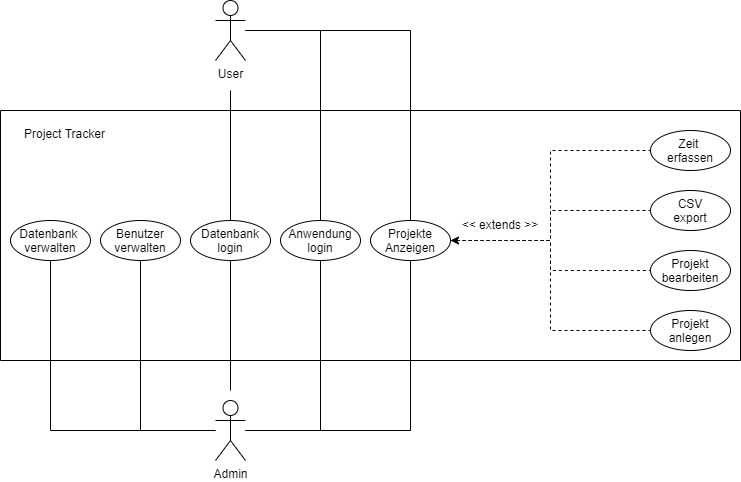

The diagram above was exported from draw.io. Its source (the exported page's mxGraphModel, read from the mxfile embedded in the PNG):
<mxGraphModel dx="1176" dy="537" grid="0" gridSize="100" guides="1" tooltips="1" connect="1" arrows="1" fold="1" page="1" pageScale="1" pageWidth="827" pageHeight="1169" math="0" shadow="0">
  <root>
    <mxCell id="0" />
    <mxCell id="1" parent="0" />
    <mxCell id="15" value="" style="edgeStyle=orthogonalEdgeStyle;rounded=0;orthogonalLoop=1;jettySize=auto;html=1;endArrow=none;endFill=0;" parent="1" source="2" target="14" edge="1">
      <mxGeometry relative="1" as="geometry" />
    </mxCell>
    <mxCell id="22" value="" style="edgeStyle=orthogonalEdgeStyle;rounded=0;orthogonalLoop=1;jettySize=auto;html=1;endArrow=none;endFill=0;" parent="1" source="2" target="21" edge="1">
      <mxGeometry relative="1" as="geometry" />
    </mxCell>
    <mxCell id="24" value="" style="edgeStyle=orthogonalEdgeStyle;rounded=0;orthogonalLoop=1;jettySize=auto;html=1;endArrow=none;endFill=0;" parent="1" target="23" edge="1">
      <mxGeometry relative="1" as="geometry">
        <mxPoint x="260" y="490" as="sourcePoint" />
      </mxGeometry>
    </mxCell>
    <mxCell id="27" value="" style="edgeStyle=orthogonalEdgeStyle;rounded=0;orthogonalLoop=1;jettySize=auto;html=1;endArrow=none;endFill=0;" parent="1" source="2" target="26" edge="1">
      <mxGeometry relative="1" as="geometry" />
    </mxCell>
    <mxCell id="31" value="" style="edgeStyle=orthogonalEdgeStyle;rounded=0;orthogonalLoop=1;jettySize=auto;html=1;endArrow=none;endFill=0;" parent="1" source="2" target="30" edge="1">
      <mxGeometry relative="1" as="geometry" />
    </mxCell>
    <mxCell id="2" value="Admin" style="shape=umlActor;verticalLabelPosition=bottom;verticalAlign=top;html=1;rounded=0;" parent="1" vertex="1">
      <mxGeometry x="245" y="500" width="30" height="60" as="geometry" />
    </mxCell>
    <mxCell id="50" value="" style="edgeStyle=orthogonalEdgeStyle;rounded=0;orthogonalLoop=1;jettySize=auto;html=1;endArrow=none;endFill=0;entryX=0.5;entryY=0;entryDx=0;entryDy=0;" parent="1" source="3" target="26" edge="1">
      <mxGeometry relative="1" as="geometry">
        <mxPoint x="90" y="160" as="targetPoint" />
      </mxGeometry>
    </mxCell>
    <mxCell id="3" value="User" style="shape=umlActor;verticalLabelPosition=bottom;verticalAlign=top;html=1;rounded=0;" parent="1" vertex="1">
      <mxGeometry x="245" y="100" width="30" height="60" as="geometry" />
    </mxCell>
    <mxCell id="19" value="" style="swimlane;startSize=0;rounded=0;" parent="1" vertex="1">
      <mxGeometry x="30" y="210" width="740" height="250" as="geometry">
        <mxRectangle x="30" y="210" width="50" height="40" as="alternateBounds" />
      </mxGeometry>
    </mxCell>
    <mxCell id="14" value="Datenbank &lt;br&gt;verwalten" style="ellipse;whiteSpace=wrap;html=1;verticalAlign=top;rounded=0;" parent="19" vertex="1">
      <mxGeometry x="10" y="110" width="80" height="40" as="geometry" />
    </mxCell>
    <mxCell id="21" value="Benutzer&lt;br&gt;verwalten" style="ellipse;whiteSpace=wrap;html=1;verticalAlign=top;rounded=0;" parent="19" vertex="1">
      <mxGeometry x="100" y="110" width="80" height="40" as="geometry" />
    </mxCell>
    <mxCell id="23" value="Datenbank&lt;br&gt;login" style="ellipse;whiteSpace=wrap;html=1;verticalAlign=top;rounded=0;" parent="19" vertex="1">
      <mxGeometry x="190" y="110" width="80" height="40" as="geometry" />
    </mxCell>
    <mxCell id="26" value="Anwendung&lt;br&gt;login" style="ellipse;whiteSpace=wrap;html=1;verticalAlign=top;rounded=0;" parent="19" vertex="1">
      <mxGeometry x="280" y="110" width="80" height="40" as="geometry" />
    </mxCell>
    <mxCell id="30" value="Projekte&lt;br&gt;Anzeigen" style="ellipse;whiteSpace=wrap;html=1;verticalAlign=top;rounded=0;" parent="19" vertex="1">
      <mxGeometry x="370" y="110" width="80" height="40" as="geometry" />
    </mxCell>
    <mxCell id="33" value="Zeit &lt;br&gt;erfassen" style="ellipse;whiteSpace=wrap;html=1;verticalAlign=top;rounded=0;" parent="19" vertex="1">
      <mxGeometry x="650" y="20" width="80" height="40" as="geometry" />
    </mxCell>
    <mxCell id="34" value="CSV&lt;br&gt;export" style="ellipse;whiteSpace=wrap;html=1;verticalAlign=top;rounded=0;" parent="19" vertex="1">
      <mxGeometry x="650" y="80" width="80" height="40" as="geometry" />
    </mxCell>
    <mxCell id="36" value="Projekt&lt;br&gt;anlegen" style="ellipse;whiteSpace=wrap;html=1;verticalAlign=top;rounded=0;" parent="19" vertex="1">
      <mxGeometry x="650" y="200" width="80" height="40" as="geometry" />
    </mxCell>
    <mxCell id="35" value="Projekt&lt;br&gt;bearbeiten" style="ellipse;whiteSpace=wrap;html=1;verticalAlign=top;rounded=0;" parent="19" vertex="1">
      <mxGeometry x="650" y="140" width="80" height="40" as="geometry" />
    </mxCell>
    <mxCell id="59" value="" style="edgeStyle=orthogonalEdgeStyle;rounded=0;orthogonalLoop=1;jettySize=auto;html=1;endArrow=none;endFill=0;exitX=1;exitY=0.5;exitDx=0;exitDy=0;entryX=0;entryY=0.5;entryDx=0;entryDy=0;dashed=1;" parent="19" source="30" target="33" edge="1">
      <mxGeometry relative="1" as="geometry">
        <mxPoint x="240" y="120" as="sourcePoint" />
        <mxPoint x="240" y="-40" as="targetPoint" />
      </mxGeometry>
    </mxCell>
    <mxCell id="60" value="" style="edgeStyle=orthogonalEdgeStyle;rounded=0;orthogonalLoop=1;jettySize=auto;html=1;endArrow=none;endFill=0;exitX=1;exitY=0.5;exitDx=0;exitDy=0;entryX=0;entryY=0.5;entryDx=0;entryDy=0;dashed=1;" parent="19" source="30" target="34" edge="1">
      <mxGeometry relative="1" as="geometry">
        <mxPoint x="459.99999999999" y="140" as="sourcePoint" />
        <mxPoint x="660.00000000001" y="40" as="targetPoint" />
      </mxGeometry>
    </mxCell>
    <mxCell id="61" value="" style="edgeStyle=orthogonalEdgeStyle;rounded=0;orthogonalLoop=1;jettySize=auto;html=1;endArrow=none;endFill=0;exitX=1;exitY=0.5;exitDx=0;exitDy=0;entryX=0;entryY=0.5;entryDx=0;entryDy=0;dashed=1;startArrow=classic;startFill=1;" parent="19" source="30" target="35" edge="1">
      <mxGeometry relative="1" as="geometry">
        <mxPoint x="459.99999999999" y="140" as="sourcePoint" />
        <mxPoint x="660.00000000001" y="100" as="targetPoint" />
        <Array as="points">
          <mxPoint x="550" y="130" />
          <mxPoint x="550" y="160" />
        </Array>
      </mxGeometry>
    </mxCell>
    <mxCell id="65" value="&amp;lt;&amp;lt; extends &amp;gt;&amp;gt;" style="text;html=1;strokeColor=none;fillColor=none;align=center;verticalAlign=middle;whiteSpace=wrap;rounded=0;" parent="19" vertex="1">
      <mxGeometry x="460" y="100" width="80" height="30" as="geometry" />
    </mxCell>
    <mxCell id="66" value="Project Tracker" style="text;html=1;strokeColor=none;fillColor=none;align=center;verticalAlign=middle;whiteSpace=wrap;rounded=0;" vertex="1" parent="19">
      <mxGeometry x="4" y="9" width="121" height="30" as="geometry" />
    </mxCell>
    <mxCell id="55" value="" style="edgeStyle=orthogonalEdgeStyle;rounded=0;orthogonalLoop=1;jettySize=auto;html=1;endArrow=none;endFill=0;entryX=0.5;entryY=0;entryDx=0;entryDy=0;" parent="1" source="3" target="30" edge="1">
      <mxGeometry relative="1" as="geometry">
        <mxPoint x="275" y="160" as="sourcePoint" />
        <mxPoint x="350" y="120" as="targetPoint" />
      </mxGeometry>
    </mxCell>
    <mxCell id="56" value="" style="edgeStyle=orthogonalEdgeStyle;rounded=0;orthogonalLoop=1;jettySize=auto;html=1;endArrow=none;endFill=0;exitX=0.5;exitY=0;exitDx=0;exitDy=0;" parent="1" source="23" edge="1">
      <mxGeometry relative="1" as="geometry">
        <mxPoint x="275" y="160" as="sourcePoint" />
        <mxPoint x="260" y="190" as="targetPoint" />
      </mxGeometry>
    </mxCell>
    <mxCell id="64" value="" style="edgeStyle=orthogonalEdgeStyle;rounded=0;orthogonalLoop=1;jettySize=auto;html=1;endArrow=none;endFill=0;dashed=1;startArrow=none;startFill=1;" parent="1" source="65" edge="1">
      <mxGeometry relative="1" as="geometry">
        <mxPoint x="480" y="340" as="sourcePoint" />
        <mxPoint x="680" y="430" as="targetPoint" />
        <Array as="points">
          <mxPoint x="580" y="340" />
          <mxPoint x="580" y="430" />
          <mxPoint x="680" y="430" />
        </Array>
      </mxGeometry>
    </mxCell>
  </root>
</mxGraphModel>